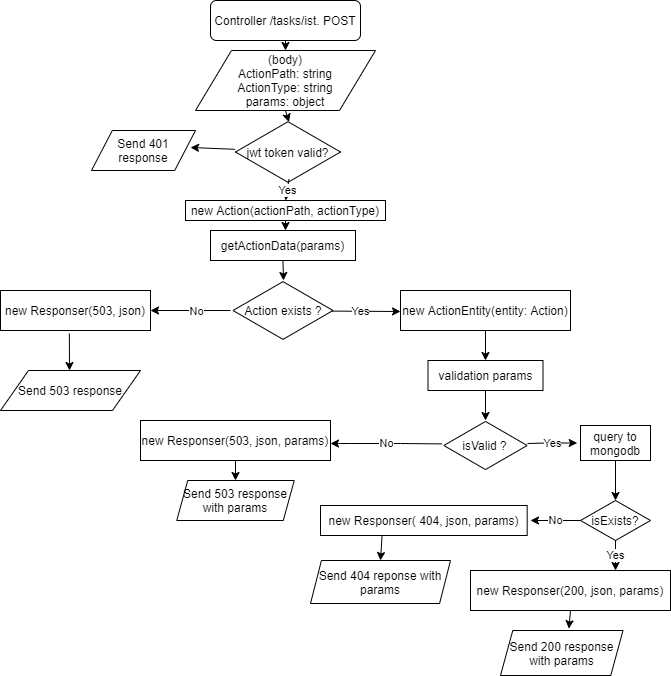

The diagram above was exported from draw.io. Its source (the exported page's mxGraphModel, read from the mxfile embedded in the PNG):
<mxGraphModel dx="1221" dy="625" grid="1" gridSize="10" guides="1" tooltips="1" connect="1" arrows="1" fold="1" page="1" pageScale="1" pageWidth="827" pageHeight="1169" math="0" shadow="0">
  <root>
    <mxCell id="WIyWlLk6GJQsqaUBKTNV-0" />
    <mxCell id="WIyWlLk6GJQsqaUBKTNV-1" parent="WIyWlLk6GJQsqaUBKTNV-0" />
    <mxCell id="WIyWlLk6GJQsqaUBKTNV-3" value="Controller /tasks/ist. POST" style="rounded=1;whiteSpace=wrap;html=1;fontSize=12;glass=0;strokeWidth=1;shadow=0;" parent="WIyWlLk6GJQsqaUBKTNV-1" vertex="1">
      <mxGeometry x="360" y="10" width="150" height="40" as="geometry" />
    </mxCell>
    <mxCell id="h64sW148QUz0fF3EoGcX-3" value="" style="endArrow=classic;html=1;exitX=0.5;exitY=1;exitDx=0;exitDy=0;" edge="1" parent="WIyWlLk6GJQsqaUBKTNV-1" source="WIyWlLk6GJQsqaUBKTNV-3">
      <mxGeometry width="50" height="50" relative="1" as="geometry">
        <mxPoint x="390" y="320" as="sourcePoint" />
        <mxPoint x="435" y="60" as="targetPoint" />
      </mxGeometry>
    </mxCell>
    <mxCell id="h64sW148QUz0fF3EoGcX-4" value="(body)&lt;br&gt;ActionPath: string&lt;br&gt;ActionType: string&lt;br&gt;params: object" style="shape=parallelogram;perimeter=parallelogramPerimeter;whiteSpace=wrap;html=1;" vertex="1" parent="WIyWlLk6GJQsqaUBKTNV-1">
      <mxGeometry x="345" y="60" width="180" height="60" as="geometry" />
    </mxCell>
    <mxCell id="h64sW148QUz0fF3EoGcX-5" value="" style="endArrow=classic;html=1;exitX=0.5;exitY=1;exitDx=0;exitDy=0;entryX=0.509;entryY=0.025;entryDx=0;entryDy=0;entryPerimeter=0;" edge="1" parent="WIyWlLk6GJQsqaUBKTNV-1" source="h64sW148QUz0fF3EoGcX-4" target="h64sW148QUz0fF3EoGcX-63">
      <mxGeometry width="50" height="50" relative="1" as="geometry">
        <mxPoint x="390" y="320" as="sourcePoint" />
        <mxPoint x="435" y="140" as="targetPoint" />
      </mxGeometry>
    </mxCell>
    <mxCell id="h64sW148QUz0fF3EoGcX-6" value="new Action(actionPath, actionType)" style="rounded=0;whiteSpace=wrap;html=1;" vertex="1" parent="WIyWlLk6GJQsqaUBKTNV-1">
      <mxGeometry x="335" y="210" width="200" height="20" as="geometry" />
    </mxCell>
    <mxCell id="h64sW148QUz0fF3EoGcX-7" value="" style="endArrow=classic;html=1;exitX=0.5;exitY=1;exitDx=0;exitDy=0;" edge="1" parent="WIyWlLk6GJQsqaUBKTNV-1" source="h64sW148QUz0fF3EoGcX-6">
      <mxGeometry width="50" height="50" relative="1" as="geometry">
        <mxPoint x="434.5" y="400" as="sourcePoint" />
        <mxPoint x="435" y="240" as="targetPoint" />
      </mxGeometry>
    </mxCell>
    <mxCell id="h64sW148QUz0fF3EoGcX-9" value="&lt;span&gt;getActionData(params)&lt;/span&gt;" style="rounded=0;whiteSpace=wrap;html=1;" vertex="1" parent="WIyWlLk6GJQsqaUBKTNV-1">
      <mxGeometry x="360" y="240" width="145" height="30" as="geometry" />
    </mxCell>
    <mxCell id="h64sW148QUz0fF3EoGcX-12" value="" style="endArrow=classic;html=1;exitX=0.5;exitY=1;exitDx=0;exitDy=0;" edge="1" parent="WIyWlLk6GJQsqaUBKTNV-1" source="h64sW148QUz0fF3EoGcX-9">
      <mxGeometry width="50" height="50" relative="1" as="geometry">
        <mxPoint x="420" y="530" as="sourcePoint" />
        <mxPoint x="433" y="290" as="targetPoint" />
      </mxGeometry>
    </mxCell>
    <mxCell id="h64sW148QUz0fF3EoGcX-15" value="Action exists ?" style="html=1;whiteSpace=wrap;aspect=fixed;shape=isoRectangle;" vertex="1" parent="WIyWlLk6GJQsqaUBKTNV-1">
      <mxGeometry x="382.5" y="290" width="100" height="60" as="geometry" />
    </mxCell>
    <mxCell id="h64sW148QUz0fF3EoGcX-21" value="new Responser(503, json)" style="rounded=0;whiteSpace=wrap;html=1;" vertex="1" parent="WIyWlLk6GJQsqaUBKTNV-1">
      <mxGeometry x="150" y="300" width="150" height="40" as="geometry" />
    </mxCell>
    <mxCell id="h64sW148QUz0fF3EoGcX-24" value="" style="endArrow=classic;html=1;exitX=0.459;exitY=1.075;exitDx=0;exitDy=0;exitPerimeter=0;" edge="1" parent="WIyWlLk6GJQsqaUBKTNV-1" source="h64sW148QUz0fF3EoGcX-21">
      <mxGeometry width="50" height="50" relative="1" as="geometry">
        <mxPoint x="210" y="400" as="sourcePoint" />
        <mxPoint x="219" y="380" as="targetPoint" />
      </mxGeometry>
    </mxCell>
    <mxCell id="h64sW148QUz0fF3EoGcX-25" value="Send 503 response" style="shape=parallelogram;perimeter=parallelogramPerimeter;whiteSpace=wrap;html=1;" vertex="1" parent="WIyWlLk6GJQsqaUBKTNV-1">
      <mxGeometry x="150" y="380" width="140" height="40" as="geometry" />
    </mxCell>
    <mxCell id="h64sW148QUz0fF3EoGcX-26" value="" style="endArrow=classic;html=1;entryX=1;entryY=0.5;entryDx=0;entryDy=0;" edge="1" parent="WIyWlLk6GJQsqaUBKTNV-1" target="h64sW148QUz0fF3EoGcX-21">
      <mxGeometry width="50" height="50" relative="1" as="geometry">
        <mxPoint x="380" y="320" as="sourcePoint" />
        <mxPoint x="440" y="270" as="targetPoint" />
      </mxGeometry>
    </mxCell>
    <mxCell id="h64sW148QUz0fF3EoGcX-39" value="No" style="edgeLabel;html=1;align=center;verticalAlign=middle;resizable=0;points=[];" vertex="1" connectable="0" parent="h64sW148QUz0fF3EoGcX-26">
      <mxGeometry x="-0.365" y="1" relative="1" as="geometry">
        <mxPoint x="-10" y="-1" as="offset" />
      </mxGeometry>
    </mxCell>
    <mxCell id="h64sW148QUz0fF3EoGcX-27" value="" style="endArrow=classic;html=1;exitX=0.987;exitY=0.51;exitDx=0;exitDy=0;exitPerimeter=0;" edge="1" parent="WIyWlLk6GJQsqaUBKTNV-1" source="h64sW148QUz0fF3EoGcX-15">
      <mxGeometry width="50" height="50" relative="1" as="geometry">
        <mxPoint x="490" y="350" as="sourcePoint" />
        <mxPoint x="550" y="321" as="targetPoint" />
      </mxGeometry>
    </mxCell>
    <mxCell id="h64sW148QUz0fF3EoGcX-38" value="Yes" style="edgeLabel;html=1;align=center;verticalAlign=middle;resizable=0;points=[];" vertex="1" connectable="0" parent="h64sW148QUz0fF3EoGcX-27">
      <mxGeometry x="-0.3784" y="3" relative="1" as="geometry">
        <mxPoint x="7.779999999999999" y="2.28" as="offset" />
      </mxGeometry>
    </mxCell>
    <mxCell id="h64sW148QUz0fF3EoGcX-28" value="new ActionEntity(entity: Action)" style="rounded=0;whiteSpace=wrap;html=1;" vertex="1" parent="WIyWlLk6GJQsqaUBKTNV-1">
      <mxGeometry x="550" y="300" width="170" height="40" as="geometry" />
    </mxCell>
    <mxCell id="h64sW148QUz0fF3EoGcX-29" value="validation params" style="rounded=0;whiteSpace=wrap;html=1;" vertex="1" parent="WIyWlLk6GJQsqaUBKTNV-1">
      <mxGeometry x="577.5" y="370" width="115" height="30" as="geometry" />
    </mxCell>
    <mxCell id="h64sW148QUz0fF3EoGcX-31" value="" style="endArrow=classic;html=1;exitX=0.5;exitY=1;exitDx=0;exitDy=0;entryX=0.5;entryY=0;entryDx=0;entryDy=0;" edge="1" parent="WIyWlLk6GJQsqaUBKTNV-1" source="h64sW148QUz0fF3EoGcX-28" target="h64sW148QUz0fF3EoGcX-29">
      <mxGeometry width="50" height="50" relative="1" as="geometry">
        <mxPoint x="620" y="410" as="sourcePoint" />
        <mxPoint x="635" y="360" as="targetPoint" />
      </mxGeometry>
    </mxCell>
    <mxCell id="h64sW148QUz0fF3EoGcX-33" value="" style="endArrow=classic;html=1;exitX=0.5;exitY=1;exitDx=0;exitDy=0;" edge="1" parent="WIyWlLk6GJQsqaUBKTNV-1" source="h64sW148QUz0fF3EoGcX-29">
      <mxGeometry width="50" height="50" relative="1" as="geometry">
        <mxPoint x="610" y="470" as="sourcePoint" />
        <mxPoint x="635" y="430" as="targetPoint" />
      </mxGeometry>
    </mxCell>
    <mxCell id="h64sW148QUz0fF3EoGcX-35" value="isValid ?" style="html=1;whiteSpace=wrap;aspect=fixed;shape=isoRectangle;" vertex="1" parent="WIyWlLk6GJQsqaUBKTNV-1">
      <mxGeometry x="593.33" y="430" width="83.34" height="50" as="geometry" />
    </mxCell>
    <mxCell id="h64sW148QUz0fF3EoGcX-37" value="No" style="endArrow=classic;html=1;exitX=-0.021;exitY=0.468;exitDx=0;exitDy=0;exitPerimeter=0;entryX=1;entryY=0.575;entryDx=0;entryDy=0;entryPerimeter=0;" edge="1" parent="WIyWlLk6GJQsqaUBKTNV-1" source="h64sW148QUz0fF3EoGcX-35" target="h64sW148QUz0fF3EoGcX-40">
      <mxGeometry width="50" height="50" relative="1" as="geometry">
        <mxPoint x="530" y="490" as="sourcePoint" />
        <mxPoint x="490" y="453" as="targetPoint" />
        <Array as="points">
          <mxPoint x="550" y="453" />
          <mxPoint x="490" y="453" />
        </Array>
      </mxGeometry>
    </mxCell>
    <mxCell id="h64sW148QUz0fF3EoGcX-40" value="new Responser(503, json, params)" style="rounded=0;whiteSpace=wrap;html=1;" vertex="1" parent="WIyWlLk6GJQsqaUBKTNV-1">
      <mxGeometry x="290" y="430" width="190" height="40" as="geometry" />
    </mxCell>
    <mxCell id="h64sW148QUz0fF3EoGcX-41" value="" style="endArrow=classic;html=1;exitX=0.5;exitY=1;exitDx=0;exitDy=0;entryX=0.5;entryY=0;entryDx=0;entryDy=0;" edge="1" parent="WIyWlLk6GJQsqaUBKTNV-1" source="h64sW148QUz0fF3EoGcX-40" target="h64sW148QUz0fF3EoGcX-43">
      <mxGeometry width="50" height="50" relative="1" as="geometry">
        <mxPoint x="430" y="390" as="sourcePoint" />
        <mxPoint x="455" y="490" as="targetPoint" />
      </mxGeometry>
    </mxCell>
    <mxCell id="h64sW148QUz0fF3EoGcX-43" value="Send 503 response with params" style="shape=parallelogram;perimeter=parallelogramPerimeter;whiteSpace=wrap;html=1;size=0.09333343505859375;" vertex="1" parent="WIyWlLk6GJQsqaUBKTNV-1">
      <mxGeometry x="326.25" y="490" width="117.5" height="40" as="geometry" />
    </mxCell>
    <mxCell id="h64sW148QUz0fF3EoGcX-48" value="Yes" style="endArrow=classic;html=1;" edge="1" parent="WIyWlLk6GJQsqaUBKTNV-1">
      <mxGeometry width="50" height="50" relative="1" as="geometry">
        <mxPoint x="677" y="453" as="sourcePoint" />
        <mxPoint x="726.67" y="452.5" as="targetPoint" />
        <Array as="points">
          <mxPoint x="696.67" y="452.5" />
        </Array>
      </mxGeometry>
    </mxCell>
    <mxCell id="h64sW148QUz0fF3EoGcX-49" value="&lt;span&gt;query to mongodb&lt;/span&gt;" style="rounded=0;whiteSpace=wrap;html=1;" vertex="1" parent="WIyWlLk6GJQsqaUBKTNV-1">
      <mxGeometry x="730" y="435" width="70" height="35" as="geometry" />
    </mxCell>
    <mxCell id="h64sW148QUz0fF3EoGcX-52" value="" style="endArrow=classic;html=1;exitX=0.5;exitY=1;exitDx=0;exitDy=0;" edge="1" parent="WIyWlLk6GJQsqaUBKTNV-1" source="h64sW148QUz0fF3EoGcX-49">
      <mxGeometry width="50" height="50" relative="1" as="geometry">
        <mxPoint x="740" y="550" as="sourcePoint" />
        <mxPoint x="765" y="510" as="targetPoint" />
      </mxGeometry>
    </mxCell>
    <mxCell id="h64sW148QUz0fF3EoGcX-53" value="isExists?" style="rhombus;whiteSpace=wrap;html=1;" vertex="1" parent="WIyWlLk6GJQsqaUBKTNV-1">
      <mxGeometry x="730" y="510" width="70" height="40" as="geometry" />
    </mxCell>
    <mxCell id="h64sW148QUz0fF3EoGcX-54" value="No" style="endArrow=classic;html=1;exitX=0;exitY=0.5;exitDx=0;exitDy=0;" edge="1" parent="WIyWlLk6GJQsqaUBKTNV-1" source="h64sW148QUz0fF3EoGcX-53">
      <mxGeometry width="50" height="50" relative="1" as="geometry">
        <mxPoint x="642.5" y="580" as="sourcePoint" />
        <mxPoint x="680" y="530" as="targetPoint" />
      </mxGeometry>
    </mxCell>
    <mxCell id="h64sW148QUz0fF3EoGcX-55" value="new Responser( 404, json, params)" style="rounded=0;whiteSpace=wrap;html=1;" vertex="1" parent="WIyWlLk6GJQsqaUBKTNV-1">
      <mxGeometry x="470" y="515" width="206.67" height="30" as="geometry" />
    </mxCell>
    <mxCell id="h64sW148QUz0fF3EoGcX-59" value="" style="endArrow=classic;html=1;exitX=0.298;exitY=0.994;exitDx=0;exitDy=0;exitPerimeter=0;entryX=0.5;entryY=0;entryDx=0;entryDy=0;" edge="1" parent="WIyWlLk6GJQsqaUBKTNV-1" source="h64sW148QUz0fF3EoGcX-55" target="h64sW148QUz0fF3EoGcX-60">
      <mxGeometry width="50" height="50" relative="1" as="geometry">
        <mxPoint x="560" y="610" as="sourcePoint" />
        <mxPoint x="560" y="560" as="targetPoint" />
        <Array as="points" />
      </mxGeometry>
    </mxCell>
    <mxCell id="h64sW148QUz0fF3EoGcX-60" value="Send 404 reponse with params" style="shape=parallelogram;perimeter=parallelogramPerimeter;whiteSpace=wrap;html=1;size=0.07809535435267857;" vertex="1" parent="WIyWlLk6GJQsqaUBKTNV-1">
      <mxGeometry x="460" y="570" width="140" height="43" as="geometry" />
    </mxCell>
    <mxCell id="h64sW148QUz0fF3EoGcX-61" value="Yes" style="endArrow=classic;html=1;exitX=0.5;exitY=1;exitDx=0;exitDy=0;" edge="1" parent="WIyWlLk6GJQsqaUBKTNV-1" source="h64sW148QUz0fF3EoGcX-53">
      <mxGeometry width="50" height="50" relative="1" as="geometry">
        <mxPoint x="800" y="640" as="sourcePoint" />
        <mxPoint x="765" y="580" as="targetPoint" />
      </mxGeometry>
    </mxCell>
    <mxCell id="h64sW148QUz0fF3EoGcX-63" value="jwt token valid?" style="html=1;whiteSpace=wrap;aspect=fixed;shape=isoRectangle;" vertex="1" parent="WIyWlLk6GJQsqaUBKTNV-1">
      <mxGeometry x="385" y="130" width="105" height="63" as="geometry" />
    </mxCell>
    <mxCell id="h64sW148QUz0fF3EoGcX-72" value="Yes" style="endArrow=classic;html=1;exitX=0.509;exitY=0.935;exitDx=0;exitDy=0;exitPerimeter=0;entryX=0.5;entryY=0;entryDx=0;entryDy=0;" edge="1" parent="WIyWlLk6GJQsqaUBKTNV-1" source="h64sW148QUz0fF3EoGcX-63" target="h64sW148QUz0fF3EoGcX-6">
      <mxGeometry width="50" height="50" relative="1" as="geometry">
        <mxPoint x="420" y="210" as="sourcePoint" />
        <mxPoint x="470" y="160" as="targetPoint" />
      </mxGeometry>
    </mxCell>
    <mxCell id="h64sW148QUz0fF3EoGcX-74" value="" style="endArrow=classic;html=1;exitX=-0.006;exitY=0.457;exitDx=0;exitDy=0;exitPerimeter=0;" edge="1" parent="WIyWlLk6GJQsqaUBKTNV-1" source="h64sW148QUz0fF3EoGcX-63">
      <mxGeometry width="50" height="50" relative="1" as="geometry">
        <mxPoint x="300" y="180" as="sourcePoint" />
        <mxPoint x="340" y="157" as="targetPoint" />
      </mxGeometry>
    </mxCell>
    <mxCell id="h64sW148QUz0fF3EoGcX-76" value="Send 401 response" style="shape=parallelogram;perimeter=parallelogramPerimeter;whiteSpace=wrap;html=1;" vertex="1" parent="WIyWlLk6GJQsqaUBKTNV-1">
      <mxGeometry x="241" y="140" width="104" height="40" as="geometry" />
    </mxCell>
    <mxCell id="h64sW148QUz0fF3EoGcX-77" value="Send 200 response with params" style="shape=parallelogram;perimeter=parallelogramPerimeter;whiteSpace=wrap;html=1;size=0.10013685161564626;" vertex="1" parent="WIyWlLk6GJQsqaUBKTNV-1">
      <mxGeometry x="650" y="640" width="122.5" height="45" as="geometry" />
    </mxCell>
    <mxCell id="h64sW148QUz0fF3EoGcX-78" value="new Responser(200, json, params)" style="rounded=0;whiteSpace=wrap;html=1;" vertex="1" parent="WIyWlLk6GJQsqaUBKTNV-1">
      <mxGeometry x="620" y="580" width="200" height="40" as="geometry" />
    </mxCell>
    <mxCell id="h64sW148QUz0fF3EoGcX-80" value="" style="endArrow=classic;html=1;exitX=0.5;exitY=1;exitDx=0;exitDy=0;entryX=0.558;entryY=-0.041;entryDx=0;entryDy=0;entryPerimeter=0;" edge="1" parent="WIyWlLk6GJQsqaUBKTNV-1" source="h64sW148QUz0fF3EoGcX-78" target="h64sW148QUz0fF3EoGcX-77">
      <mxGeometry width="50" height="50" relative="1" as="geometry">
        <mxPoint x="700" y="650" as="sourcePoint" />
        <mxPoint x="750" y="600" as="targetPoint" />
      </mxGeometry>
    </mxCell>
  </root>
</mxGraphModel>